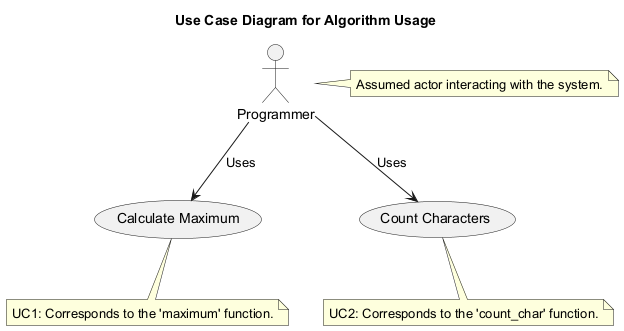

The diagram above was rendered by PlantUML. Its source (embedded in the PNG):
@startuml
title Use Case Diagram for Algorithm Usage

actor Programmer as User
note right of User: Assumed actor interacting with the system.

usecase "Calculate Maximum" as UC1
usecase "Count Characters" as UC2

User --> UC1 : Uses
User --> UC2 : Uses

note "UC1: Corresponds to the 'maximum' function." as N_UC1
UC1 .. N_UC1
note "UC2: Corresponds to the 'count_char' function." as N_UC2
UC2 .. N_UC2
@enduml